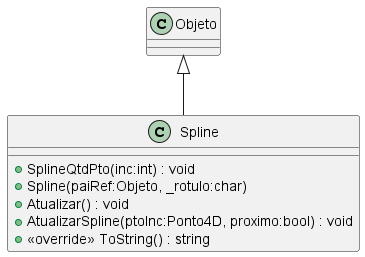

The diagram above was rendered by PlantUML. Its source (embedded in the PNG):
@startuml Spline
class Spline {
    + SplineQtdPto(inc:int) : void
    + Spline(paiRef:Objeto, _rotulo:char)
    + Atualizar() : void
    + AtualizarSpline(ptoInc:Ponto4D, proximo:bool) : void
    + <<override>> ToString() : string
}
Objeto <|-- Spline
@enduml